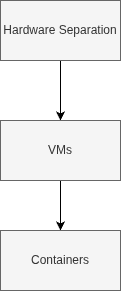

The diagram above was exported from draw.io. Its source (the exported page's mxGraphModel, read from the mxfile embedded in the PNG):
<mxGraphModel dx="1420" dy="890" grid="1" gridSize="10" guides="1" tooltips="1" connect="1" arrows="1" fold="1" page="1" pageScale="1" pageWidth="850" pageHeight="1100" math="0" shadow="0">
  <root>
    <mxCell id="0" />
    <mxCell id="1" parent="0" />
    <mxCell id="3DEn8ewxzkPhIwspyapK-1" edge="1" parent="1" source="x5mghATpGFYJ2VLDqFAZ-1" style="edgeStyle=orthogonalEdgeStyle;rounded=0;orthogonalLoop=1;jettySize=auto;html=1;exitX=0.5;exitY=1;exitDx=0;exitDy=0;" target="x5mghATpGFYJ2VLDqFAZ-4">
      <mxGeometry relative="1" as="geometry" />
    </mxCell>
    <mxCell id="x5mghATpGFYJ2VLDqFAZ-1" parent="1" style="rounded=0;whiteSpace=wrap;html=1;fillColor=#f5f5f5;fontColor=#333333;strokeColor=#666666;" value="Hardware Separation" vertex="1">
      <mxGeometry height="60" width="120" x="190" y="190" as="geometry" />
    </mxCell>
    <mxCell id="x5mghATpGFYJ2VLDqFAZ-8" edge="1" parent="1" source="x5mghATpGFYJ2VLDqFAZ-4" style="edgeStyle=orthogonalEdgeStyle;rounded=0;orthogonalLoop=1;jettySize=auto;html=1;" target="x5mghATpGFYJ2VLDqFAZ-7" value="">
      <mxGeometry relative="1" as="geometry" />
    </mxCell>
    <mxCell id="x5mghATpGFYJ2VLDqFAZ-4" parent="1" style="rounded=0;whiteSpace=wrap;html=1;fillColor=#f5f5f5;fontColor=#333333;strokeColor=#666666;" value="VMs" vertex="1">
      <mxGeometry height="60" width="120" x="190" y="310" as="geometry" />
    </mxCell>
    <mxCell id="x5mghATpGFYJ2VLDqFAZ-7" parent="1" style="rounded=0;whiteSpace=wrap;html=1;fillColor=#f5f5f5;fontColor=#333333;strokeColor=#666666;" value="Containers" vertex="1">
      <mxGeometry height="60" width="120" x="190" y="420" as="geometry" />
    </mxCell>
  </root>
</mxGraphModel>